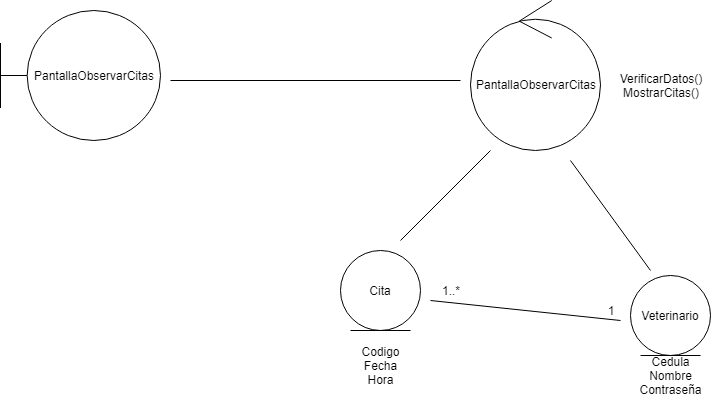

The diagram above was exported from draw.io. Its source (the exported page's mxGraphModel, read from the mxfile embedded in the PNG):
<mxGraphModel dx="868" dy="435" grid="1" gridSize="10" guides="1" tooltips="1" connect="1" arrows="1" fold="1" page="1" pageScale="1" pageWidth="827" pageHeight="1169" math="0" shadow="0">
  <root>
    <mxCell id="0" />
    <mxCell id="1" parent="0" />
    <mxCell id="wmh2S8TQuT8ZYIvssfy1-1" value="PantallaObservarCitas" style="shape=umlBoundary;whiteSpace=wrap;html=1;" vertex="1" parent="1">
      <mxGeometry x="30" y="30" width="160" height="130" as="geometry" />
    </mxCell>
    <mxCell id="wmh2S8TQuT8ZYIvssfy1-2" value="PantallaObservarCitas" style="ellipse;shape=umlControl;whiteSpace=wrap;html=1;" vertex="1" parent="1">
      <mxGeometry x="500" y="20" width="130" height="150" as="geometry" />
    </mxCell>
    <mxCell id="wmh2S8TQuT8ZYIvssfy1-3" value="VerificarDatos()&lt;br&gt;MostrarCitas()" style="text;html=1;strokeColor=none;fillColor=none;align=center;verticalAlign=middle;whiteSpace=wrap;rounded=0;" vertex="1" parent="1">
      <mxGeometry x="670" y="95" width="40" height="20" as="geometry" />
    </mxCell>
    <mxCell id="wmh2S8TQuT8ZYIvssfy1-5" value="Cita" style="ellipse;shape=umlEntity;whiteSpace=wrap;html=1;" vertex="1" parent="1">
      <mxGeometry x="370" y="270" width="80" height="80" as="geometry" />
    </mxCell>
    <mxCell id="wmh2S8TQuT8ZYIvssfy1-6" value="Veterinario" style="ellipse;shape=umlEntity;whiteSpace=wrap;html=1;" vertex="1" parent="1">
      <mxGeometry x="660" y="295" width="80" height="80" as="geometry" />
    </mxCell>
    <mxCell id="wmh2S8TQuT8ZYIvssfy1-9" value="" style="endArrow=none;html=1;" edge="1" parent="1">
      <mxGeometry width="50" height="50" relative="1" as="geometry">
        <mxPoint x="200" y="100" as="sourcePoint" />
        <mxPoint x="490" y="100" as="targetPoint" />
      </mxGeometry>
    </mxCell>
    <mxCell id="wmh2S8TQuT8ZYIvssfy1-10" value="" style="endArrow=none;html=1;" edge="1" parent="1">
      <mxGeometry width="50" height="50" relative="1" as="geometry">
        <mxPoint x="430" y="260" as="sourcePoint" />
        <mxPoint x="520" y="170" as="targetPoint" />
      </mxGeometry>
    </mxCell>
    <mxCell id="wmh2S8TQuT8ZYIvssfy1-11" value="" style="endArrow=none;html=1;" edge="1" parent="1">
      <mxGeometry width="50" height="50" relative="1" as="geometry">
        <mxPoint x="680" y="290" as="sourcePoint" />
        <mxPoint x="600" y="180" as="targetPoint" />
      </mxGeometry>
    </mxCell>
    <mxCell id="wmh2S8TQuT8ZYIvssfy1-13" value="" style="endArrow=none;html=1;" edge="1" parent="1">
      <mxGeometry width="50" height="50" relative="1" as="geometry">
        <mxPoint x="460" y="320" as="sourcePoint" />
        <mxPoint x="650" y="340" as="targetPoint" />
      </mxGeometry>
    </mxCell>
    <mxCell id="wmh2S8TQuT8ZYIvssfy1-17" value="1..*" style="text;html=1;strokeColor=none;fillColor=none;align=center;verticalAlign=middle;whiteSpace=wrap;rounded=0;" vertex="1" parent="1">
      <mxGeometry x="460" y="300" width="40" height="20" as="geometry" />
    </mxCell>
    <mxCell id="wmh2S8TQuT8ZYIvssfy1-18" value="1" style="text;html=1;strokeColor=none;fillColor=none;align=center;verticalAlign=middle;whiteSpace=wrap;rounded=0;" vertex="1" parent="1">
      <mxGeometry x="620" y="320" width="40" height="20" as="geometry" />
    </mxCell>
    <mxCell id="wmh2S8TQuT8ZYIvssfy1-22" value="Codigo&lt;br&gt;Fecha&lt;br&gt;Hora" style="text;html=1;strokeColor=none;fillColor=none;align=center;verticalAlign=middle;whiteSpace=wrap;rounded=0;" vertex="1" parent="1">
      <mxGeometry x="390" y="375" width="40" height="20" as="geometry" />
    </mxCell>
    <mxCell id="wmh2S8TQuT8ZYIvssfy1-23" value="Cedula&lt;br&gt;Nombre&lt;br&gt;Contraseña" style="text;html=1;strokeColor=none;fillColor=none;align=center;verticalAlign=middle;whiteSpace=wrap;rounded=0;" vertex="1" parent="1">
      <mxGeometry x="680" y="385" width="40" height="20" as="geometry" />
    </mxCell>
  </root>
</mxGraphModel>